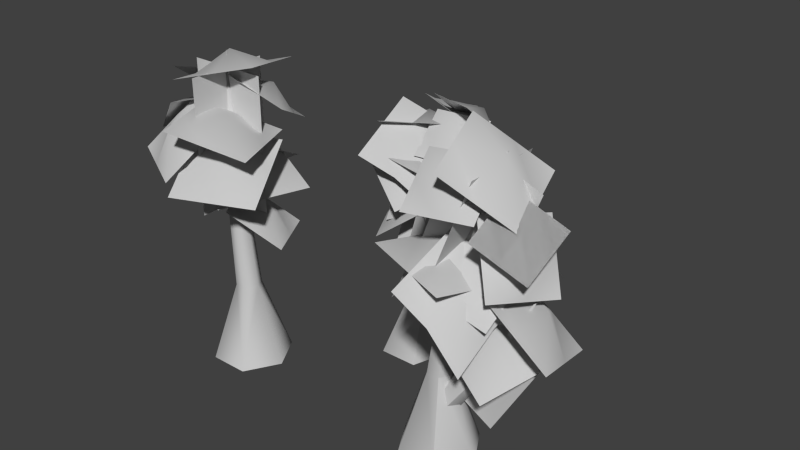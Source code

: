 # Source: spider_tent_build_0.blend  (saved by Blender 2.67.0; exported with 4.5.12 LTS)
import bpy
from mathutils import Matrix  # noqa: F401  (used for matrix-valued properties, if any)

bpy.ops.wm.read_factory_settings(use_empty=True)
scene = bpy.context.scene
scene.name = 'Scene'

# ---- collections
col_collection_1 = bpy.data.collections.new('Collection 1'); scene.collection.children.link(col_collection_1)
col_collection_2 = bpy.data.collections.new('Collection 2'); scene.collection.children.link(col_collection_2)
col_collection_3 = bpy.data.collections.new('Collection 3'); scene.collection.children.link(col_collection_3)
col_collection_4 = bpy.data.collections.new('Collection 4'); scene.collection.children.link(col_collection_4)
col_collection_5 = bpy.data.collections.new('Collection 5'); scene.collection.children.link(col_collection_5)
col_collection_6 = bpy.data.collections.new('Collection 6'); scene.collection.children.link(col_collection_6)
col_collection_7 = bpy.data.collections.new('Collection 7'); scene.collection.children.link(col_collection_7)
col_collection_8 = bpy.data.collections.new('Collection 8'); scene.collection.children.link(col_collection_8)
col_collection_9 = bpy.data.collections.new('Collection 9'); scene.collection.children.link(col_collection_9)
col_collection_10 = bpy.data.collections.new('Collection 10'); scene.collection.children.link(col_collection_10)
col_collection_11 = bpy.data.collections.new('Collection 11'); scene.collection.children.link(col_collection_11)
col_collection_12 = bpy.data.collections.new('Collection 12'); scene.collection.children.link(col_collection_12)
col_collection_13 = bpy.data.collections.new('Collection 13'); scene.collection.children.link(col_collection_13)
col_collection_14 = bpy.data.collections.new('Collection 14'); scene.collection.children.link(col_collection_14)
col_collection_15 = bpy.data.collections.new('Collection 15'); scene.collection.children.link(col_collection_15)
col_collection_16 = bpy.data.collections.new('Collection 16'); scene.collection.children.link(col_collection_16)
col_collection_17 = bpy.data.collections.new('Collection 17'); scene.collection.children.link(col_collection_17)
col_collection_18 = bpy.data.collections.new('Collection 18'); scene.collection.children.link(col_collection_18)
col_collection_19 = bpy.data.collections.new('Collection 19'); scene.collection.children.link(col_collection_19)
col_collection_20 = bpy.data.collections.new('Collection 20'); scene.collection.children.link(col_collection_20)

# ---- materials (node trees are filled in below, after node groups)
mat_pskmat1_002 = bpy.data.materials.new('pskmat1.002')
mat_pskmat1_002.alpha_threshold = 0.0
mat_pskmat1_002.use_transparent_shadow = False
mat_pskmat1_002.diffuse_color = (0.5882, 0.5882, 0.5882, 1.0)
mat_pskmat1_002.specular_color = (0.9, 0.9, 0.9)
mat_pskmat1_002.roughness = 0.5
mat_pskmat1_002.line_color = (0.0, 0.0, 0.0, 1.0)
mat_pskmat1_001 = bpy.data.materials.new('pskmat1.001')
mat_pskmat1_001.alpha_threshold = 0.0
mat_pskmat1_001.use_transparent_shadow = False
mat_pskmat1_001.diffuse_color = (0.5882, 0.5882, 0.5882, 1.0)
mat_pskmat1_001.specular_color = (0.9, 0.9, 0.9)
mat_pskmat1_001.roughness = 0.5
mat_pskmat1_001.line_color = (0.0, 0.0, 0.0, 1.0)
mat_pskmat1 = bpy.data.materials.new('pskmat1')
mat_pskmat1.alpha_threshold = 0.0
mat_pskmat1.use_transparent_shadow = False
mat_pskmat1.diffuse_color = (0.5882, 0.5882, 0.5882, 1.0)
mat_pskmat1.specular_color = (0.9, 0.9, 0.9)
mat_pskmat1.roughness = 0.5
mat_pskmat1.line_color = (0.0, 0.0, 0.0, 1.0)

# ---- material node trees

# ---- world
world_world = bpy.data.worlds.new('World'); scene.world = world_world
world_world.color = (0.05088, 0.05088, 0.05088)
world_world.use_sun_shadow = False
world_world.sun_shadow_jitter_overblur = 0.0
world_world.cycles.sampling_method = 'MANUAL'
world_world.cycles.sample_map_resolution = 256

# ---- meshes
me_cylinder_002 = bpy.data.meshes.new('Cylinder.002')
me_cylinder_002.from_pydata([(0.6322, -0.002889, 0.01168), (0.289, -0.002889, 0.6061), (-0.3974, -0.002889, 0.6061), (-0.7406, -0.002889, 0.01168), (-0.3974, -0.002889, -0.5828), (0.289, -0.002889, -0.5828), (0.1654, 1.366, 0.01168), (0.0556, 1.366, 0.2018), (-0.164, 1.366, 0.2018), (-0.2738, 1.366, 0.01168), (-0.164, 1.366, -0.1785), (0.0556, 1.366, -0.1785), (-0.01913, 3.089, 0.1449), (-0.09428, 3.059, 0.2846), (-0.2446, 3.001, 0.2846), (-0.3197, 2.971, 0.1449), (-0.2446, 3.001, 0.005171), (-0.09428, 3.059, 0.005171), (-1.01, 5.185, 0.1449), (-0.2237, 5.429, 0.3909), (-0.5556, 5.039, -0.8853), (-1.591, 4.284, -0.3854), (-1.259, 4.674, 0.8908), (-1.073, 4.662, -0.6354), (-0.3897, 5.234, -0.2472), (-0.7412, 5.052, 0.6409), (-1.425, 4.479, 0.2527), (-1.094, 5.097, -0.022), (-0.2588, 3.648, 0.02795), (-0.9717, 3.241, -0.2508), (-0.4607, 3.206, 0.746), (0.5294, 3.359, 0.2438), (0.01848, 3.393, -0.753), (-1.211, 3.147, 0.4988), (-0.7321, 3.335, -1.0), (0.769, 3.452, -0.5057), (0.2898, 3.265, 0.9933), (-1.348, 4.124, 0.7485), (-0.8372, 4.324, -0.3052), (-1.328, 3.329, -0.7315), (-1.839, 3.129, 0.3223), (-1.082, 3.826, -0.5183), (-1.093, 4.224, 0.2217), (-1.594, 3.627, 0.5354), (-1.583, 3.229, -0.2046), (-1.55, 3.864, -0.06823), (0.4202, 3.273, -0.05464), (-0.04455, 3.491, 0.2173), (0.5045, 3.048, 0.474), (0.5657, 2.731, -0.2036), (0.01668, 3.174, -0.4603), (0.1993, 3.428, 0.6845), (-0.2884, 3.553, -0.2499), (0.3218, 2.794, -0.6708), (0.8096, 2.668, 0.2635), (-0.3867, 3.17, 0.8461), (0.2188, 2.95, -0.2233), (-0.8668, 2.697, -0.7859), (-1.472, 2.918, 0.2835), (-0.324, 2.823, -0.5046), (-0.08394, 3.06, 0.3114), (-0.9295, 3.044, 0.5648), (-1.17, 2.807, -0.2512), (-0.6527, 3.201, -0.03969), (-0.306, 4.61, 0.6084), (-0.8934, 4.244, 0.8811), (-0.02728, 4.404, 1.267), (0.3674, 4.381, 0.3903), (-0.4987, 4.22, 0.004573), (-0.6577, 4.336, 1.512), (-1.129, 4.152, 0.25), (0.1318, 4.289, -0.2408), (0.6031, 4.473, 1.021), (0.9227, 3.738, 0.9173), (0.2023, 4.143, -0.2234), (-0.9973, 3.729, 0.3874), (-0.2769, 3.324, 1.528), (-0.3975, 3.936, 0.08199), (0.5625, 3.941, 0.347), (0.3229, 3.531, 1.223), (-0.6371, 3.526, 0.9577), (-0.07284, 4.019, 0.7759), (-0.395, 4.805, -0.3973), (-0.9103, 4.621, -0.1556), (-0.2738, 4.904, 0.1804), (0.1609, 4.585, -0.3742), (-0.4756, 4.302, -0.7102), (-0.8094, 4.922, 0.2897), (-1.011, 4.32, -0.6009), (0.05994, 4.284, -0.8195), (0.2618, 4.886, 0.07106), (-1.141, 4.697, 0.0266), (-1.029, 4.154, -0.751), (-1.853, 3.71, -0.5601), (-1.965, 4.253, 0.2175), (-1.441, 3.932, -0.6556), (-1.085, 4.425, -0.3622), (-1.553, 4.475, 0.1221), (-1.909, 3.982, -0.1713), (-1.601, 4.348, -0.3824), (-0.9352, 3.38, -0.3824), (-1.272, 3.041, -0.1713), (-0.8766, 3.503, 0.122), (-0.4142, 3.415, -0.3622), (-0.8098, 2.953, -0.6556), (-1.306, 3.317, 0.2175), (-1.239, 2.766, -0.5601), (-0.3808, 3.14, -0.751), (-0.4476, 3.69, 0.0266), (-0.5261, 3.354, 1.371), (-0.3827, 4.292, 0.6468), (-1.426, 4.046, 0.1222), (-1.57, 3.108, 0.8466), (-0.9044, 4.169, 0.3845), (-0.4544, 3.823, 1.009), (-1.048, 3.231, 1.109), (-1.498, 3.577, 0.4844), (-1.101, 3.855, 0.9222), (-0.8543, 3.256, -0.4558), (-1.096, 2.59, -0.1557), (-0.6993, 3.387, 0.2859), (-0.154, 3.566, -0.5257), (-0.5504, 2.769, -0.9674), (-1.17, 2.899, 0.4709), (-1.134, 2.222, -1.019), (-0.07957, 3.256, -1.152), (-0.2285, 3.875, 0.1009), (-0.9116, 4.921, 0.1257), (-0.9116, 4.921, -0.5455), (-0.07854, 2.787, -0.5455), (-0.07854, 2.787, 0.1257), (-0.07854, 2.787, 0.1779), (-0.07854, 2.787, 0.8492), (-0.9116, 4.921, 0.8492), (-0.9116, 4.921, 0.1779), (-0.8873, 4.931, 0.1518), (-0.262, 5.175, 0.1518), (0.5711, 3.04, 0.1518), (-0.0542, 2.796, 0.1518), (-0.1029, 2.777, 0.1518), (-0.7282, 2.533, 0.1518), (-1.561, 4.668, 0.1518), (-0.936, 4.912, 0.1518), (-1.634, 3.182, 0.1253), (-0.9518, 2.031, 0.03008), (-1.039, 1.965, 0.03008), (-1.083, 1.932, 0.1253), (-1.039, 1.965, 0.2206), (-0.9518, 2.031, 0.2206), (-0.908, 2.065, 0.1253), (-0.1441, 1.063, -0.163), (-0.3259, 0.9256, -0.163), (-0.4168, 0.8568, 0.03452), (-0.3259, 0.9256, 0.232), (-0.1441, 1.063, 0.232), (-0.05326, 1.132, 0.03452), (-1.42, 2.743, 0.1518), (-1.955, 2.435, 0.1518), (-0.9038, 0.6074, 0.1518), (-0.3685, 0.9153, 0.1518), (-0.4336, 1.214, 0.1518), (0.02303, 1.486, 0.1518), (-0.9083, 3.045, 0.1518), (-1.365, 2.773, 0.1518), (-0.8533, 2.907, 0.8629), (-1.063, 3.229, -0.4415), (-2.159, 2.424, -0.464), (-1.949, 2.102, 0.8403), (-1.611, 2.827, -0.4528), (-0.9583, 3.068, 0.2107), (-1.401, 2.504, 0.8516), (-2.054, 2.263, 0.1881), (-1.679, 2.898, 0.2847), (-1.116, 2.402, -0.1566), (-1.632, 1.97, -0.2696), (-1.392, 2.392, 0.4678), (-0.5469, 2.348, 0.2177), (-0.787, 1.926, -0.5197), (-1.935, 2.203, 0.2241), (-1.33, 1.737, -0.7634), (-0.2442, 2.115, -0.276), (-0.8496, 2.581, 0.7115), (-1.601, 4.348, -0.3824), (-1.909, 3.982, -0.1713), (-1.553, 4.475, 0.1221), (-1.085, 4.425, -0.3622), (-1.441, 3.932, -0.6556), (-1.965, 4.253, 0.2175), (-1.853, 3.71, -0.5601), (-1.029, 4.154, -0.751), (-1.141, 4.697, 0.0266), (-0.273, 1.637, 0.7055), (-0.366, 2.233, -0.03455), (-1.295, 2.018, -0.09097), (-1.202, 1.422, 0.6491), (-0.8305, 2.126, -0.06276), (-0.3195, 1.935, 0.3355), (-0.7375, 1.529, 0.6773), (-1.248, 1.72, 0.2791), (-0.8288, 1.986, 0.4408), (-0.2446, 3.001, 0.005171), (-0.2446, 3.001, 0.005171), (-0.164, 1.366, -0.1785), (-0.164, 1.366, -0.1785), (-0.164, 1.366, -0.1785), (-0.3974, -0.002889, -0.5828), (-0.3259, 0.9256, -0.163), (-1.039, 1.965, 0.03008), (-0.3259, 0.9256, -0.163), (-1.039, 1.965, 0.03008)], [], [(13, 12, 18), (14, 13, 18), (15, 14, 18), (16, 15, 18), (17, 200, 18), (12, 17, 18), (6, 11, 17), (6, 17, 12), (11, 10, 17), (10, 201, 17), (202, 9, 16), (9, 15, 16), (9, 8, 15), (8, 14, 15), (8, 7, 13), (8, 13, 14), (7, 6, 12), (7, 12, 13), (6, 0, 5), (6, 5, 11), (4, 10, 11), (4, 11, 5), (3, 9, 203), (3, 204, 205), (2, 8, 9), (2, 9, 3), (1, 7, 8), (1, 8, 2), (0, 6, 1), (6, 7, 1), (26, 27, 25), (26, 25, 22), (27, 24, 19), (27, 19, 25), (21, 23, 27), (21, 27, 26), (23, 20, 24), (23, 24, 27), (32, 31, 28), (32, 35, 31), (34, 28, 29), (34, 32, 28), (28, 36, 30), (28, 31, 36), (29, 30, 33), (29, 28, 30), (44, 45, 43), (44, 43, 40), (45, 42, 37), (45, 37, 43), (39, 41, 45), (39, 45, 44), (41, 38, 42), (41, 42, 45), (50, 49, 46), (50, 53, 49), (52, 46, 47), (52, 50, 46), (46, 54, 48), (46, 49, 54), (47, 48, 51), (47, 46, 48), (62, 63, 61), (62, 61, 58), (63, 60, 55), (63, 55, 61), (57, 59, 63), (57, 63, 62), (59, 56, 60), (59, 60, 63), (68, 67, 64), (68, 71, 67), (70, 64, 65), (70, 68, 64), (64, 72, 66), (64, 67, 72), (65, 66, 69), (65, 64, 66), (80, 81, 79), (80, 79, 76), (81, 78, 73), (81, 73, 79), (75, 77, 81), (75, 81, 80), (77, 74, 78), (77, 78, 81), (86, 85, 82), (86, 89, 85), (88, 82, 83), (88, 86, 82), (82, 90, 84), (82, 85, 90), (83, 84, 87), (83, 82, 84), (98, 99, 97), (98, 97, 94), (99, 96, 91), (99, 91, 97), (93, 95, 99), (93, 99, 98), (95, 92, 96), (95, 96, 99), (104, 103, 100), (104, 107, 103), (106, 100, 101), (106, 104, 100), (100, 108, 102), (100, 103, 108), (101, 102, 105), (101, 100, 102), (116, 117, 115), (116, 115, 112), (117, 114, 109), (117, 109, 115), (111, 113, 117), (111, 117, 116), (113, 110, 114), (113, 114, 117), (122, 121, 118), (122, 125, 121), (124, 118, 119), (124, 122, 118), (118, 126, 120), (118, 121, 126), (119, 120, 123), (119, 118, 120), (129, 128, 127), (129, 127, 130), (132, 134, 131), (132, 133, 134), (137, 136, 135), (137, 135, 138), (140, 142, 139), (140, 141, 142), (154, 149, 148), (154, 155, 149), (153, 148, 147), (153, 154, 148), (153, 147, 146), (152, 153, 146), (152, 146, 145), (151, 152, 145), (206, 207, 144), (150, 208, 144), (155, 144, 149), (155, 150, 144), (149, 144, 143), (144, 209, 143), (145, 146, 143), (146, 147, 143), (147, 148, 143), (148, 149, 143), (158, 157, 156), (158, 156, 159), (161, 163, 160), (161, 162, 163), (171, 172, 170), (171, 170, 167), (172, 169, 164), (172, 164, 170), (166, 168, 172), (166, 172, 171), (168, 165, 169), (168, 169, 172), (177, 176, 173), (177, 180, 176), (179, 173, 174), (179, 177, 173), (173, 181, 175), (173, 176, 181), (174, 175, 178), (174, 173, 175), (186, 185, 182), (186, 189, 185), (188, 182, 183), (188, 186, 182), (182, 190, 184), (182, 185, 190), (183, 184, 187), (183, 182, 184), (198, 199, 197), (198, 197, 194), (199, 196, 191), (199, 191, 197), (193, 195, 199), (193, 199, 198), (195, 192, 196), (195, 196, 199)])
me_cylinder_002.polygons.foreach_set('use_smooth', [True] * 188)
_uv = me_cylinder_002.uv_layers.new(name='psk0')
_uv.uv.foreach_set('vector', [0.205, 0.6349, 0.147, 0.6283, 0.181, 0.974, 0.1619, 0.6339, 0.205, 0.6349, 0.181, 0.974, 0.118, 0.6346, 0.1619, 0.6339, 0.181, 0.974, 0.07258, 0.6394, 0.118, 0.6346, 0.181, 0.974, 0.1023, 0.627, 0.05665, 0.6316, 0.181, 0.974, 0.147, 0.6283, 0.1023, 0.627, 0.181, 0.974, 0.1687, 0.2776, 0.1081, 0.2735, 0.1023, 0.627, 0.1687, 0.2776, 0.1023, 0.627, 0.147, 0.6283, 0.1081, 0.2735, 0.0486, 0.2762, 0.1023, 0.627, 0.0486, 0.2762, 0.05665, 0.6316, 0.1023, 0.627, 0.04651, 0.2844, 0.1065, 0.282, 0.07258, 0.6394, 0.1065, 0.282, 0.118, 0.6346, 0.07258, 0.6394, 0.1065, 0.282, 0.1683, 0.2832, 0.118, 0.6346, 0.1683, 0.2832, 0.1619, 0.6339, 0.118, 0.6346, 0.1683, 0.2832, 0.2314, 0.2855, 0.205, 0.6349, 0.1683, 0.2832, 0.205, 0.6349, 0.1619, 0.6339, 0.2314, 0.2855, 0.1687, 0.2776, 0.147, 0.6283, 0.2314, 0.2855, 0.147, 0.6283, 0.205, 0.6349, 0.1687, 0.2776, 0.1805, 0.01073, 0.09896, 0.01061, 0.1687, 0.2776, 0.09896, 0.01061, 0.1081, 0.2735, 0.01649, 0.01722, 0.0486, 0.2762, 0.1081, 0.2735, 0.01649, 0.01722, 0.1081, 0.2735, 0.09896, 0.01061, 0.0881, 0.01512, 0.1065, 0.282, 0.04651, 0.2844, 0.0881, 0.01512, 0.04651, 0.2844, 0.005386, 0.0244, 0.1703, 0.01273, 0.1683, 0.2832, 0.1065, 0.282, 0.1703, 0.01273, 0.1065, 0.282, 0.0881, 0.01512, 0.2509, 0.01617, 0.2314, 0.2855, 0.1683, 0.2832, 0.2509, 0.01617, 0.1683, 0.2832, 0.1703, 0.01273, 0.1805, 0.01073, 0.1687, 0.2776, 0.2509, 0.01617, 0.1687, 0.2776, 0.2314, 0.2855, 0.2509, 0.01617, 0.2525, 0.6275, 0.625, 0.6275, 0.625, 1.0, 0.2525, 0.6275, 0.625, 1.0, 0.2525, 1.0, 0.625, 0.6275, 0.9975, 0.6275, 0.9975, 1.0, 0.625, 0.6275, 0.9975, 1.0, 0.625, 1.0, 0.2525, 0.255, 0.625, 0.255, 0.625, 0.6275, 0.2525, 0.255, 0.625, 0.6275, 0.2525, 0.6275, 0.625, 0.255, 0.9975, 0.255, 0.9975, 0.6275, 0.625, 0.255, 0.9975, 0.6275, 0.625, 0.6275, 0.625, 0.255, 0.9975, 0.6275, 0.625, 0.6275, 0.625, 0.255, 0.9975, 0.255, 0.9975, 0.6275, 0.2525, 0.255, 0.625, 0.6275, 0.2525, 0.6275, 0.2525, 0.255, 0.625, 0.255, 0.625, 0.6275, 0.625, 0.6275, 0.9975, 1.0, 0.625, 1.0, 0.625, 0.6275, 0.9975, 0.6275, 0.9975, 1.0, 0.2525, 0.6275, 0.625, 1.0, 0.2525, 1.0, 0.2525, 0.6275, 0.625, 0.6275, 0.625, 1.0, 0.2525, 0.6275, 0.625, 0.6275, 0.625, 1.0, 0.2525, 0.6275, 0.625, 1.0, 0.2525, 1.0, 0.625, 0.6275, 0.9975, 0.6275, 0.9975, 1.0, 0.625, 0.6275, 0.9975, 1.0, 0.625, 1.0, 0.2525, 0.255, 0.625, 0.255, 0.625, 0.6275, 0.2525, 0.255, 0.625, 0.6275, 0.2525, 0.6275, 0.625, 0.255, 0.9975, 0.255, 0.9975, 0.6275, 0.625, 0.255, 0.9975, 0.6275, 0.625, 0.6275, 0.625, 0.255, 0.9975, 0.6275, 0.625, 0.6275, 0.625, 0.255, 0.9975, 0.255, 0.9975, 0.6275, 0.2525, 0.255, 0.625, 0.6275, 0.2525, 0.6275, 0.2525, 0.255, 0.625, 0.255, 0.625, 0.6275, 0.625, 0.6275, 0.9975, 1.0, 0.625, 1.0, 0.625, 0.6275, 0.9975, 0.6275, 0.9975, 1.0, 0.2525, 0.6275, 0.625, 1.0, 0.2525, 1.0, 0.2525, 0.6275, 0.625, 0.6275, 0.625, 1.0, 0.2525, 0.6275, 0.625, 0.6275, 0.625, 1.0, 0.2525, 0.6275, 0.625, 1.0, 0.2525, 1.0, 0.625, 0.6275, 0.9975, 0.6275, 0.9975, 1.0, 0.625, 0.6275, 0.9975, 1.0, 0.625, 1.0, 0.2525, 0.255, 0.625, 0.255, 0.625, 0.6275, 0.2525, 0.255, 0.625, 0.6275, 0.2525, 0.6275, 0.625, 0.255, 0.9975, 0.255, 0.9975, 0.6275, 0.625, 0.255, 0.9975, 0.6275, 0.625, 0.6275, 0.625, 0.255, 0.9975, 0.6275, 0.625, 0.6275, 0.625, 0.255, 0.9975, 0.255, 0.9975, 0.6275, 0.2525, 0.255, 0.625, 0.6275, 0.2525, 0.6275, 0.2525, 0.255, 0.625, 0.255, 0.625, 0.6275, 0.625, 0.6275, 0.9975, 1.0, 0.625, 1.0, 0.625, 0.6275, 0.9975, 0.6275, 0.9975, 1.0, 0.2525, 0.6275, 0.625, 1.0, 0.2525, 1.0, 0.2525, 0.6275, 0.625, 0.6275, 0.625, 1.0, 0.2525, 0.6275, 0.625, 0.6275, 0.625, 1.0, 0.2525, 0.6275, 0.625, 1.0, 0.2525, 1.0, 0.625, 0.6275, 0.9975, 0.6275, 0.9975, 1.0, 0.625, 0.6275, 0.9975, 1.0, 0.625, 1.0, 0.2525, 0.255, 0.625, 0.255, 0.625, 0.6275, 0.2525, 0.255, 0.625, 0.6275, 0.2525, 0.6275, 0.625, 0.255, 0.9975, 0.255, 0.9975, 0.6275, 0.625, 0.255, 0.9975, 0.6275, 0.625, 0.6275, 0.625, 0.255, 0.9975, 0.6275, 0.625, 0.6275, 0.625, 0.255, 0.9975, 0.255, 0.9975, 0.6275, 0.2525, 0.255, 0.625, 0.6275, 0.2525, 0.6275, 0.2525, 0.255, 0.625, 0.255, 0.625, 0.6275, 0.625, 0.6275, 0.9975, 1.0, 0.625, 1.0, 0.625, 0.6275, 0.9975, 0.6275, 0.9975, 1.0, 0.2525, 0.6275, 0.625, 1.0, 0.2525, 1.0, 0.2525, 0.6275, 0.625, 0.6275, 0.625, 1.0, 0.2525, 0.6275, 0.625, 0.6275, 0.625, 1.0, 0.2525, 0.6275, 0.625, 1.0, 0.2525, 1.0, 0.625, 0.6275, 0.9975, 0.6275, 0.9975, 1.0, 0.625, 0.6275, 0.9975, 1.0, 0.625, 1.0, 0.2525, 0.255, 0.625, 0.255, 0.625, 0.6275, 0.2525, 0.255, 0.625, 0.6275, 0.2525, 0.6275, 0.625, 0.255, 0.9975, 0.255, 0.9975, 0.6275, 0.625, 0.255, 0.9975, 0.6275, 0.625, 0.6275, 0.625, 0.255, 0.9975, 0.6275, 0.625, 0.6275, 0.625, 0.255, 0.9975, 0.255, 0.9975, 0.6275, 0.2525, 0.255, 0.625, 0.6275, 0.2525, 0.6275, 0.2525, 0.255, 0.625, 0.255, 0.625, 0.6275, 0.625, 0.6275, 0.9975, 1.0, 0.625, 1.0, 0.625, 0.6275, 0.9975, 0.6275, 0.9975, 1.0, 0.2525, 0.6275, 0.625, 1.0, 0.2525, 1.0, 0.2525, 0.6275, 0.625, 0.6275, 0.625, 1.0, 0.2525, 0.6275, 0.625, 0.6275, 0.625, 1.0, 0.2525, 0.6275, 0.625, 1.0, 0.2525, 1.0, 0.625, 0.6275, 0.9975, 0.6275, 0.9975, 1.0, 0.625, 0.6275, 0.9975, 1.0, 0.625, 1.0, 0.2525, 0.255, 0.625, 0.255, 0.625, 0.6275, 0.2525, 0.255, 0.625, 0.6275, 0.2525, 0.6275, 0.625, 0.255, 0.9975, 0.255, 0.9975, 0.6275, 0.625, 0.255, 0.9975, 0.6275, 0.625, 0.6275, 0.625, 0.255, 0.9975, 0.6275, 0.625, 0.6275, 0.625, 0.255, 0.9975, 0.255, 0.9975, 0.6275, 0.2525, 0.255, 0.625, 0.6275, 0.2525, 0.6275, 0.2525, 0.255, 0.625, 0.255, 0.625, 0.6275, 0.625, 0.6275, 0.9975, 1.0, 0.625, 1.0, 0.625, 0.6275, 0.9975, 0.6275, 0.9975, 1.0, 0.2525, 0.6275, 0.625, 1.0, 0.2525, 1.0, 0.2525, 0.6275, 0.625, 0.6275, 0.625, 1.0, 0.2603, 0.001515, 0.9947, 0.001515, 0.9947, 0.2364, 0.2603, 0.001515, 0.9947, 0.2364, 0.2603, 0.2364, 0.2603, 0.001515, 0.9947, 0.2364, 0.2603, 0.2364, 0.2603, 0.001515, 0.9947, 0.001515, 0.9947, 0.2364, 0.2603, 0.001515, 0.9947, 0.001515, 0.9947, 0.2364, 0.2603, 0.001515, 0.9947, 0.2364, 0.2603, 0.2364, 0.2603, 0.001515, 0.9947, 0.2364, 0.2603, 0.2364, 0.2603, 0.001515, 0.9947, 0.001515, 0.9947, 0.2364, 0.2314, 0.2855, 0.147, 0.6283, 0.205, 0.6349, 0.2314, 0.2855, 0.1687, 0.2776, 0.147, 0.6283, 0.1683, 0.2832, 0.205, 0.6349, 0.1619, 0.6339, 0.1683, 0.2832, 0.2314, 0.2855, 0.205, 0.6349, 0.1683, 0.2832, 0.1619, 0.6339, 0.118, 0.6346, 0.1065, 0.282, 0.1683, 0.2832, 0.118, 0.6346, 0.1065, 0.282, 0.118, 0.6346, 0.07258, 0.6394, 0.04651, 0.2844, 0.1065, 0.282, 0.07258, 0.6394, 0.0486, 0.2762, 0.05665, 0.6316, 0.1023, 0.627, 0.1081, 0.2735, 0.0486, 0.2762, 0.1023, 0.627, 0.1687, 0.2776, 0.1023, 0.627, 0.147, 0.6283, 0.1687, 0.2776, 0.1081, 0.2735, 0.1023, 0.627, 0.147, 0.6283, 0.1023, 0.627, 0.181, 0.974, 0.1023, 0.627, 0.05665, 0.6316, 0.181, 0.974, 0.07258, 0.6394, 0.118, 0.6346, 0.181, 0.974, 0.118, 0.6346, 0.1619, 0.6339, 0.181, 0.974, 0.1619, 0.6339, 0.205, 0.6349, 0.181, 0.974, 0.205, 0.6349, 0.147, 0.6283, 0.181, 0.974, 0.2603, 0.001515, 0.9947, 0.001515, 0.9947, 0.2364, 0.2603, 0.001515, 0.9947, 0.2364, 0.2603, 0.2364, 0.2603, 0.001515, 0.9947, 0.2364, 0.2603, 0.2364, 0.2603, 0.001515, 0.9947, 0.001515, 0.9947, 0.2364, 0.2525, 0.6275, 0.625, 0.6275, 0.625, 1.0, 0.2525, 0.6275, 0.625, 1.0, 0.2525, 1.0, 0.625, 0.6275, 0.9975, 0.6275, 0.9975, 1.0, 0.625, 0.6275, 0.9975, 1.0, 0.625, 1.0, 0.2525, 0.255, 0.625, 0.255, 0.625, 0.6275, 0.2525, 0.255, 0.625, 0.6275, 0.2525, 0.6275, 0.625, 0.255, 0.9975, 0.255, 0.9975, 0.6275, 0.625, 0.255, 0.9975, 0.6275, 0.625, 0.6275, 0.625, 0.255, 0.9975, 0.6275, 0.625, 0.6275, 0.625, 0.255, 0.9975, 0.255, 0.9975, 0.6275, 0.2525, 0.255, 0.625, 0.6275, 0.2525, 0.6275, 0.2525, 0.255, 0.625, 0.255, 0.625, 0.6275, 0.625, 0.6275, 0.9975, 1.0, 0.625, 1.0, 0.625, 0.6275, 0.9975, 0.6275, 0.9975, 1.0, 0.2525, 0.6275, 0.625, 1.0, 0.2525, 1.0, 0.2525, 0.6275, 0.625, 0.6275, 0.625, 1.0, 0.625, 0.255, 0.9975, 0.6275, 0.625, 0.6275, 0.625, 0.255, 0.9975, 0.255, 0.9975, 0.6275, 0.2525, 0.255, 0.625, 0.6275, 0.2525, 0.6275, 0.2525, 0.255, 0.625, 0.255, 0.625, 0.6275, 0.625, 0.6275, 0.9975, 1.0, 0.625, 1.0, 0.625, 0.6275, 0.9975, 0.6275, 0.9975, 1.0, 0.2525, 0.6275, 0.625, 1.0, 0.2525, 1.0, 0.2525, 0.6275, 0.625, 0.6275, 0.625, 1.0, 0.2525, 0.6275, 0.625, 0.6275, 0.625, 1.0, 0.2525, 0.6275, 0.625, 1.0, 0.2525, 1.0, 0.625, 0.6275, 0.9975, 0.6275, 0.9975, 1.0, 0.625, 0.6275, 0.9975, 1.0, 0.625, 1.0, 0.2525, 0.255, 0.625, 0.255, 0.625, 0.6275, 0.2525, 0.255, 0.625, 0.6275, 0.2525, 0.6275, 0.625, 0.255, 0.9975, 0.255, 0.9975, 0.6275, 0.625, 0.255, 0.9975, 0.6275, 0.625, 0.6275])
me_cylinder_002.materials.append(mat_pskmat1_002)
me_cylinder_002.use_remesh_preserve_volume = False
me_cylinder_002.use_remesh_preserve_attributes = False
me_cylinder_002.use_mirror_vertex_groups = False
me_cylinder_002.update()
me_cylinder_001 = bpy.data.meshes.new('Cylinder.001')
me_cylinder_001.from_pydata([(0.4942, -0.01045, 0.07145), (0.22, -0.01045, 0.5464), (-0.3284, -0.01045, 0.5464), (-0.6026, -0.01045, 0.07145), (-0.3974, -0.01045, -0.5828), (0.289, -0.01045, -0.5828), (0.1654, 1.191, 0.2155), (0.0556, 1.191, 0.4056), (-0.164, 1.191, 0.4056), (-0.2738, 1.191, 0.2155), (-0.164, 1.191, 0.02532), (0.0556, 1.191, 0.02532), (0.1072, 2.786, 0.5852), (0.02648, 2.786, 0.7249), (-0.1348, 2.786, 0.7249), (-0.2155, 2.786, 0.5852), (-0.1348, 2.786, 0.4455), (0.02648, 2.786, 0.4455), (-0.05418, 4.107, 1.37), (0.7675, 3.843, 1.689), (0.3164, 4.464, 0.5477), (-0.9223, 3.894, 0.7271), (-0.4712, 3.273, 1.868), (-0.3029, 4.179, 0.6374), (0.5419, 4.153, 1.118), (0.1481, 3.558, 1.778), (-0.6968, 3.583, 1.298), (-0.1644, 4.11, 1.374), (0.122, 3.541, -0.03354), (-0.2904, 3.0, -0.07505), (-0.1625, 3.569, 0.5855), (0.6786, 3.664, 0.3405), (0.5507, 3.095, -0.32), (-0.647, 3.237, 0.3777), (0.06616, 2.763, -0.5278), (1.035, 3.427, -0.1122), (0.322, 3.901, 0.7933), (-0.3866, 3.495, 1.724), (0.1621, 3.495, 0.6708), (-0.6563, 2.747, 0.2445), (-1.205, 2.747, 1.298), (-0.2471, 3.121, 0.4576), (-0.1122, 3.495, 1.198), (-0.7959, 3.121, 1.511), (-0.9307, 2.747, 0.7714), (-0.6689, 3.326, 0.9077), (0.5159, 2.614, 0.1562), (0.0116, 2.709, 0.4281), (0.6538, 2.417, 0.6848), (0.7923, 2.126, 0.007222), (0.1501, 2.417, -0.2495), (0.2635, 2.709, 0.8953), (-0.2403, 2.709, -0.03903), (0.5404, 2.126, -0.4599), (1.044, 2.126, 0.4744), (0.3555, 2.495, 1.885), (1.167, 3.208, 1.258), (0.2248, 3.717, 0.6169), (-0.5868, 3.005, 1.243), (0.696, 3.462, 0.9375), (0.7613, 2.851, 1.571), (-0.1156, 2.75, 1.564), (-0.181, 3.361, 0.9302), (0.2657, 3.304, 1.444), (-0.302, 3.727, 0.238), (-0.1427, 3.599, -0.4775), (-0.9498, 3.434, 0.01852), (-0.4295, 3.269, 0.8101), (0.3776, 3.434, 0.3141), (-0.8064, 3.599, -0.6253), (0.521, 3.599, -0.3297), (0.2342, 3.269, 0.958), (-1.093, 3.269, 0.6623), (1.221, 3.476, 0.9173), (0.6967, 4.115, -0.2234), (-0.5715, 4.165, 0.3874), (-0.04744, 3.527, 1.528), (0.06259, 4.14, 0.08199), (0.9587, 3.796, 0.347), (0.5866, 3.501, 1.223), (-0.3095, 3.846, 0.9577), (0.3952, 4.099, 0.7759), (0.3812, 2.93, 0.3185), (-0.1661, 2.945, 0.5602), (0.5299, 2.977, 0.8962), (0.8188, 2.522, 0.3416), (0.1229, 2.49, 0.005616), (0.03742, 3.189, 1.005), (-0.3696, 2.701, 0.1149), (0.6153, 2.278, -0.1037), (1.022, 2.766, 0.7868), (-0.3532, 3.419, 1.391), (-0.4462, 3.86, 0.5492), (-1.375, 3.639, 0.5355), (-1.282, 3.197, 1.377), (-0.9106, 3.75, 0.5424), (-0.3997, 3.64, 0.9701), (-0.8176, 3.308, 1.384), (-1.329, 3.418, 0.9564), (-0.9089, 3.71, 1.063), (-0.5398, 4.151, 0.1175), (-0.977, 3.957, 0.3286), (-0.4405, 4.244, 0.622), (-0.04187, 3.993, 0.1377), (-0.5784, 3.707, -0.1557), (-0.9081, 4.226, 0.7174), (-1.046, 3.689, -0.06021), (-0.1108, 3.725, -0.2511), (0.0271, 4.262, 0.5265), (-0.2686, 3.645, 1.371), (0.2058, 4.466, 0.6468), (-0.8555, 4.617, 0.1222), (-1.33, 3.796, 0.8466), (-0.3248, 4.542, 0.3845), (-0.03139, 4.056, 1.009), (-0.7993, 3.72, 1.109), (-1.093, 4.206, 0.4844), (-0.622, 4.32, 0.9222), (-0.03267, 3.943, -0.01017), (-0.4996, 3.411, 0.2899), (0.1596, 4.009, 0.7315), (0.7324, 3.977, -0.08015), (0.07328, 3.379, -0.5218), (-0.4564, 3.726, 0.9165), (-0.6688, 3.081, -0.5738), (0.6893, 3.662, -0.7068), (0.7756, 4.293, 0.5465), (-0.05797, 3.89, 1.206), (-0.05797, 4.167, 0.5945), (-0.05797, 2.079, -0.3497), (-0.05797, 1.802, 0.2619), (-0.05797, 1.856, 0.3607), (-0.05797, 1.589, 0.9766), (-0.05797, 3.691, 1.887), (-0.05797, 3.958, 1.271), (-0.03918, 3.848, 1.174), (0.632, 3.848, 1.174), (0.632, 1.766, 0.217), (-0.03918, 1.766, 0.217), (-0.07676, 1.747, 0.2759), (-0.748, 1.747, 0.2759), (-0.748, 3.857, 1.171), (-0.07676, 3.857, 1.171), (-0.3778, 4.084, 0.1703), (-0.001774, 2.837, 0.5827), (-0.1132, 2.837, 0.6617), (-0.1336, 2.938, 0.751), (-0.04261, 3.039, 0.7613), (0.06882, 3.039, 0.6823), (0.08924, 2.938, 0.5931), (-1.299, 1.868, 0.8142), (-0.4443, 2.753, 1.394), (0.1912, 2.92, 0.2035), (-0.6634, 2.035, -0.3765), (-0.1265, 2.836, 0.7988), (-0.8716, 2.311, 1.104), (-0.9812, 1.952, 0.2189), (-0.2361, 2.477, -0.08651), (-0.7417, 2.62, 0.4403), (-0.1348, 2.786, 0.4455), (-0.1348, 2.786, 0.4455), (-0.164, 1.191, 0.02532), (-0.164, 1.191, 0.02532), (-0.164, 1.191, 0.02532), (-0.3974, -0.01045, -0.5828), (-0.1132, 2.837, 0.6617)], [], [(13, 12, 18), (14, 13, 18), (15, 14, 18), (16, 15, 18), (17, 159, 18), (12, 17, 18), (6, 11, 17), (6, 17, 12), (11, 10, 17), (10, 160, 17), (161, 9, 16), (9, 15, 16), (9, 8, 15), (8, 14, 15), (8, 7, 13), (8, 13, 14), (7, 6, 12), (7, 12, 13), (6, 0, 5), (6, 5, 11), (4, 10, 11), (4, 11, 5), (3, 9, 162), (3, 163, 164), (2, 8, 9), (2, 9, 3), (1, 7, 8), (1, 8, 2), (0, 6, 1), (6, 7, 1), (26, 27, 25), (26, 25, 22), (27, 24, 19), (27, 19, 25), (21, 23, 27), (21, 27, 26), (23, 20, 24), (23, 24, 27), (32, 31, 28), (32, 35, 31), (34, 28, 29), (34, 32, 28), (28, 36, 30), (28, 31, 36), (29, 30, 33), (29, 28, 30), (44, 45, 43), (44, 43, 40), (45, 42, 37), (45, 37, 43), (39, 41, 45), (39, 45, 44), (41, 38, 42), (41, 42, 45), (50, 49, 46), (50, 53, 49), (52, 46, 47), (52, 50, 46), (46, 54, 48), (46, 49, 54), (47, 48, 51), (47, 46, 48), (62, 63, 61), (62, 61, 58), (63, 60, 55), (63, 55, 61), (57, 59, 63), (57, 63, 62), (59, 56, 60), (59, 60, 63), (68, 67, 64), (68, 71, 67), (70, 64, 65), (70, 68, 64), (64, 72, 66), (64, 67, 72), (65, 66, 69), (65, 64, 66), (80, 81, 79), (80, 79, 76), (81, 78, 73), (81, 73, 79), (75, 77, 81), (75, 81, 80), (77, 74, 78), (77, 78, 81), (86, 85, 82), (86, 89, 85), (88, 82, 83), (88, 86, 82), (82, 90, 84), (82, 85, 90), (83, 84, 87), (83, 82, 84), (98, 99, 97), (98, 97, 94), (99, 96, 91), (99, 91, 97), (93, 95, 99), (93, 99, 98), (95, 92, 96), (95, 96, 99), (104, 103, 100), (104, 107, 103), (106, 100, 101), (106, 104, 100), (100, 108, 102), (100, 103, 108), (101, 102, 105), (101, 100, 102), (116, 117, 115), (116, 115, 112), (117, 114, 109), (117, 109, 115), (111, 113, 117), (111, 117, 116), (113, 110, 114), (113, 114, 117), (122, 121, 118), (122, 125, 121), (124, 118, 119), (124, 122, 118), (118, 126, 120), (118, 121, 126), (119, 120, 123), (119, 118, 120), (129, 128, 127), (129, 127, 130), (132, 134, 131), (132, 133, 134), (137, 136, 135), (137, 135, 138), (140, 142, 139), (140, 141, 142), (149, 144, 143), (144, 145, 143), (165, 146, 143), (146, 147, 143), (147, 148, 143), (148, 149, 143), (157, 158, 156), (157, 156, 153), (158, 155, 150), (158, 150, 156), (152, 154, 158), (152, 158, 157), (154, 151, 155), (154, 155, 158)])
me_cylinder_001.polygons.foreach_set('use_smooth', [True] * 148)
_uv = me_cylinder_001.uv_layers.new(name='psk0')
_uv.uv.foreach_set('vector', [0.205, 0.6349, 0.147, 0.6283, 0.181, 0.974, 0.1619, 0.6339, 0.205, 0.6349, 0.181, 0.974, 0.118, 0.6346, 0.1619, 0.6339, 0.181, 0.974, 0.07258, 0.6394, 0.118, 0.6346, 0.181, 0.974, 0.1023, 0.627, 0.05665, 0.6316, 0.181, 0.974, 0.147, 0.6283, 0.1023, 0.627, 0.181, 0.974, 0.1687, 0.2776, 0.1081, 0.2735, 0.1023, 0.627, 0.1687, 0.2776, 0.1023, 0.627, 0.147, 0.6283, 0.1081, 0.2735, 0.0486, 0.2762, 0.1023, 0.627, 0.0486, 0.2762, 0.05665, 0.6316, 0.1023, 0.627, 0.04651, 0.2844, 0.1065, 0.282, 0.07258, 0.6394, 0.1065, 0.282, 0.118, 0.6346, 0.07258, 0.6394, 0.1065, 0.282, 0.1683, 0.2832, 0.118, 0.6346, 0.1683, 0.2832, 0.1619, 0.6339, 0.118, 0.6346, 0.1683, 0.2832, 0.2314, 0.2855, 0.205, 0.6349, 0.1683, 0.2832, 0.205, 0.6349, 0.1619, 0.6339, 0.2314, 0.2855, 0.1687, 0.2776, 0.147, 0.6283, 0.2314, 0.2855, 0.147, 0.6283, 0.205, 0.6349, 0.1687, 0.2776, 0.1805, 0.01073, 0.09896, 0.01061, 0.1687, 0.2776, 0.09896, 0.01061, 0.1081, 0.2735, 0.01649, 0.01722, 0.0486, 0.2762, 0.1081, 0.2735, 0.01649, 0.01722, 0.1081, 0.2735, 0.09896, 0.01061, 0.0881, 0.01512, 0.1065, 0.282, 0.04651, 0.2844, 0.0881, 0.01512, 0.04651, 0.2844, 0.005386, 0.0244, 0.1703, 0.01273, 0.1683, 0.2832, 0.1065, 0.282, 0.1703, 0.01273, 0.1065, 0.282, 0.0881, 0.01512, 0.2509, 0.01617, 0.2314, 0.2855, 0.1683, 0.2832, 0.2509, 0.01617, 0.1683, 0.2832, 0.1703, 0.01273, 0.1805, 0.01073, 0.1687, 0.2776, 0.2509, 0.01617, 0.1687, 0.2776, 0.2314, 0.2855, 0.2509, 0.01617, 0.2525, 0.6275, 0.625, 0.6275, 0.625, 1.0, 0.2525, 0.6275, 0.625, 1.0, 0.2525, 1.0, 0.625, 0.6275, 0.9975, 0.6275, 0.9975, 1.0, 0.625, 0.6275, 0.9975, 1.0, 0.625, 1.0, 0.2525, 0.255, 0.625, 0.255, 0.625, 0.6275, 0.2525, 0.255, 0.625, 0.6275, 0.2525, 0.6275, 0.625, 0.255, 0.9975, 0.255, 0.9975, 0.6275, 0.625, 0.255, 0.9975, 0.6275, 0.625, 0.6275, 0.625, 0.255, 0.9975, 0.6275, 0.625, 0.6275, 0.625, 0.255, 0.9975, 0.255, 0.9975, 0.6275, 0.2525, 0.255, 0.625, 0.6275, 0.2525, 0.6275, 0.2525, 0.255, 0.625, 0.255, 0.625, 0.6275, 0.625, 0.6275, 0.9975, 1.0, 0.625, 1.0, 0.625, 0.6275, 0.9975, 0.6275, 0.9975, 1.0, 0.2525, 0.6275, 0.625, 1.0, 0.2525, 1.0, 0.2525, 0.6275, 0.625, 0.6275, 0.625, 1.0, 0.2525, 0.6275, 0.625, 0.6275, 0.625, 1.0, 0.2525, 0.6275, 0.625, 1.0, 0.2525, 1.0, 0.625, 0.6275, 0.9975, 0.6275, 0.9975, 1.0, 0.625, 0.6275, 0.9975, 1.0, 0.625, 1.0, 0.2525, 0.255, 0.625, 0.255, 0.625, 0.6275, 0.2525, 0.255, 0.625, 0.6275, 0.2525, 0.6275, 0.625, 0.255, 0.9975, 0.255, 0.9975, 0.6275, 0.625, 0.255, 0.9975, 0.6275, 0.625, 0.6275, 0.625, 0.255, 0.9975, 0.6275, 0.625, 0.6275, 0.625, 0.255, 0.9975, 0.255, 0.9975, 0.6275, 0.2525, 0.255, 0.625, 0.6275, 0.2525, 0.6275, 0.2525, 0.255, 0.625, 0.255, 0.625, 0.6275, 0.625, 0.6275, 0.9975, 1.0, 0.625, 1.0, 0.625, 0.6275, 0.9975, 0.6275, 0.9975, 1.0, 0.2525, 0.6275, 0.625, 1.0, 0.2525, 1.0, 0.2525, 0.6275, 0.625, 0.6275, 0.625, 1.0, 0.2525, 0.6275, 0.625, 0.6275, 0.625, 1.0, 0.2525, 0.6275, 0.625, 1.0, 0.2525, 1.0, 0.625, 0.6275, 0.9975, 0.6275, 0.9975, 1.0, 0.625, 0.6275, 0.9975, 1.0, 0.625, 1.0, 0.2525, 0.255, 0.625, 0.255, 0.625, 0.6275, 0.2525, 0.255, 0.625, 0.6275, 0.2525, 0.6275, 0.625, 0.255, 0.9975, 0.255, 0.9975, 0.6275, 0.625, 0.255, 0.9975, 0.6275, 0.625, 0.6275, 0.625, 0.255, 0.9975, 0.6275, 0.625, 0.6275, 0.625, 0.255, 0.9975, 0.255, 0.9975, 0.6275, 0.2525, 0.255, 0.625, 0.6275, 0.2525, 0.6275, 0.2525, 0.255, 0.625, 0.255, 0.625, 0.6275, 0.625, 0.6275, 0.9975, 1.0, 0.625, 1.0, 0.625, 0.6275, 0.9975, 0.6275, 0.9975, 1.0, 0.2525, 0.6275, 0.625, 1.0, 0.2525, 1.0, 0.2525, 0.6275, 0.625, 0.6275, 0.625, 1.0, 0.2525, 0.6275, 0.625, 0.6275, 0.625, 1.0, 0.2525, 0.6275, 0.625, 1.0, 0.2525, 1.0, 0.625, 0.6275, 0.9975, 0.6275, 0.9975, 1.0, 0.625, 0.6275, 0.9975, 1.0, 0.625, 1.0, 0.2525, 0.255, 0.625, 0.255, 0.625, 0.6275, 0.2525, 0.255, 0.625, 0.6275, 0.2525, 0.6275, 0.625, 0.255, 0.9975, 0.255, 0.9975, 0.6275, 0.625, 0.255, 0.9975, 0.6275, 0.625, 0.6275, 0.625, 0.255, 0.9975, 0.6275, 0.625, 0.6275, 0.625, 0.255, 0.9975, 0.255, 0.9975, 0.6275, 0.2525, 0.255, 0.625, 0.6275, 0.2525, 0.6275, 0.2525, 0.255, 0.625, 0.255, 0.625, 0.6275, 0.625, 0.6275, 0.9975, 1.0, 0.625, 1.0, 0.625, 0.6275, 0.9975, 0.6275, 0.9975, 1.0, 0.2525, 0.6275, 0.625, 1.0, 0.2525, 1.0, 0.2525, 0.6275, 0.625, 0.6275, 0.625, 1.0, 0.2525, 0.6275, 0.625, 0.6275, 0.625, 1.0, 0.2525, 0.6275, 0.625, 1.0, 0.2525, 1.0, 0.625, 0.6275, 0.9975, 0.6275, 0.9975, 1.0, 0.625, 0.6275, 0.9975, 1.0, 0.625, 1.0, 0.2525, 0.255, 0.625, 0.255, 0.625, 0.6275, 0.2525, 0.255, 0.625, 0.6275, 0.2525, 0.6275, 0.625, 0.255, 0.9975, 0.255, 0.9975, 0.6275, 0.625, 0.255, 0.9975, 0.6275, 0.625, 0.6275, 0.625, 0.255, 0.9975, 0.6275, 0.625, 0.6275, 0.625, 0.255, 0.9975, 0.255, 0.9975, 0.6275, 0.2525, 0.255, 0.625, 0.6275, 0.2525, 0.6275, 0.2525, 0.255, 0.625, 0.255, 0.625, 0.6275, 0.625, 0.6275, 0.9975, 1.0, 0.625, 1.0, 0.625, 0.6275, 0.9975, 0.6275, 0.9975, 1.0, 0.2525, 0.6275, 0.625, 1.0, 0.2525, 1.0, 0.2525, 0.6275, 0.625, 0.6275, 0.625, 1.0, 0.2525, 0.6275, 0.625, 0.6275, 0.625, 1.0, 0.2525, 0.6275, 0.625, 1.0, 0.2525, 1.0, 0.625, 0.6275, 0.9975, 0.6275, 0.9975, 1.0, 0.625, 0.6275, 0.9975, 1.0, 0.625, 1.0, 0.2525, 0.255, 0.625, 0.255, 0.625, 0.6275, 0.2525, 0.255, 0.625, 0.6275, 0.2525, 0.6275, 0.625, 0.255, 0.9975, 0.255, 0.9975, 0.6275, 0.625, 0.255, 0.9975, 0.6275, 0.625, 0.6275, 0.625, 0.255, 0.9975, 0.6275, 0.625, 0.6275, 0.625, 0.255, 0.9975, 0.255, 0.9975, 0.6275, 0.2525, 0.255, 0.625, 0.6275, 0.2525, 0.6275, 0.2525, 0.255, 0.625, 0.255, 0.625, 0.6275, 0.625, 0.6275, 0.9975, 1.0, 0.625, 1.0, 0.625, 0.6275, 0.9975, 0.6275, 0.9975, 1.0, 0.2525, 0.6275, 0.625, 1.0, 0.2525, 1.0, 0.2525, 0.6275, 0.625, 0.6275, 0.625, 1.0, 0.2603, 0.001515, 0.9947, 0.001515, 0.9947, 0.2364, 0.2603, 0.001515, 0.9947, 0.2364, 0.2603, 0.2364, 0.2603, 0.001515, 0.9947, 0.2364, 0.2603, 0.2364, 0.2603, 0.001515, 0.9947, 0.001515, 0.9947, 0.2364, 0.2603, 0.001515, 0.9947, 0.001515, 0.9947, 0.2364, 0.2603, 0.001515, 0.9947, 0.2364, 0.2603, 0.2364, 0.2603, 0.001515, 0.9947, 0.2364, 0.2603, 0.2364, 0.2603, 0.001515, 0.9947, 0.001515, 0.9947, 0.2364, 0.147, 0.6283, 0.1023, 0.627, 0.181, 0.974, 0.1023, 0.627, 0.05665, 0.6316, 0.181, 0.974, 0.07258, 0.6394, 0.118, 0.6346, 0.181, 0.974, 0.118, 0.6346, 0.1619, 0.6339, 0.181, 0.974, 0.1619, 0.6339, 0.205, 0.6349, 0.181, 0.974, 0.205, 0.6349, 0.147, 0.6283, 0.181, 0.974, 0.2525, 0.6275, 0.625, 0.6275, 0.625, 1.0, 0.2525, 0.6275, 0.625, 1.0, 0.2525, 1.0, 0.625, 0.6275, 0.9975, 0.6275, 0.9975, 1.0, 0.625, 0.6275, 0.9975, 1.0, 0.625, 1.0, 0.2525, 0.255, 0.625, 0.255, 0.625, 0.6275, 0.2525, 0.255, 0.625, 0.6275, 0.2525, 0.6275, 0.625, 0.255, 0.9975, 0.255, 0.9975, 0.6275, 0.625, 0.255, 0.9975, 0.6275, 0.625, 0.6275])
me_cylinder_001.materials.append(mat_pskmat1_001)
me_cylinder_001.use_remesh_preserve_volume = False
me_cylinder_001.use_remesh_preserve_attributes = False
me_cylinder_001.use_mirror_vertex_groups = False
me_cylinder_001.update()
me_cylinder = bpy.data.meshes.new('Cylinder')
me_cylinder.from_pydata([(0.6322, -0.002889, 0.01168), (0.289, -0.002889, 0.6061), (-0.3974, -0.002889, 0.6061), (-0.7406, -0.002889, 0.01168), (-0.3974, -0.002889, -0.5828), (0.289, -0.002889, -0.5828), (0.1654, 1.366, 0.01168), (0.0556, 1.366, 0.2018), (-0.164, 1.366, 0.2018), (-0.2738, 1.366, 0.01168), (-0.164, 1.366, -0.1785), (0.0556, 1.366, -0.1785), (0.1072, 3.214, 0.1449), (0.02648, 3.214, 0.2846), (-0.1348, 3.214, 0.2846), (-0.2155, 3.214, 0.1449), (-0.1348, 3.214, 0.005171), (0.02648, 3.214, 0.005171), (-0.05418, 5.526, 0.1449), (0.7675, 5.468, 0.3909), (0.3164, 5.225, -0.8853), (-0.9223, 4.899, -0.3854), (-0.4712, 5.141, 0.8908), (-0.3029, 5.062, -0.6354), (0.5419, 5.347, -0.2472), (0.1481, 5.305, 0.6409), (-0.6968, 5.02, 0.2527), (-0.1644, 5.475, -0.022), (0.08734, 3.822, 0.02795), (-0.7249, 3.702, -0.2508), (-0.2615, 3.484, 0.746), (0.7163, 3.266, 0.2438), (0.2529, 3.484, -0.753), (-0.9821, 3.702, 0.4988), (-0.4677, 3.702, -1.0), (0.9735, 3.266, -0.5057), (0.4591, 3.266, 0.9933), (-0.7548, 4.661, 0.7485), (-0.206, 4.661, -0.3052), (-1.024, 3.913, -0.7315), (-1.573, 3.913, 0.3223), (-0.6152, 4.287, -0.5183), (-0.4804, 4.661, 0.2217), (-1.164, 4.287, 0.5354), (-1.299, 3.913, -0.2046), (-1.037, 4.492, -0.06823), (0.5159, 2.958, -0.05464), (0.0116, 3.053, 0.2173), (0.6538, 2.762, 0.474), (0.7923, 2.47, -0.2036), (0.1501, 2.762, -0.4603), (0.2635, 3.053, 0.6845), (-0.2403, 3.053, -0.2499), (0.5404, 2.47, -0.6708), (1.044, 2.47, 0.2635), (-0.3867, 3.17, 0.8461), (0.2188, 2.95, -0.2233), (-0.8668, 2.697, -0.7859), (-1.472, 2.918, 0.2835), (-0.324, 2.823, -0.5046), (-0.08394, 3.06, 0.3114), (-0.9295, 3.044, 0.5648), (-1.17, 2.807, -0.2512), (-0.6527, 3.201, -0.03969), (0.393, 4.735, 0.6084), (-0.2874, 4.607, 0.8811), (0.5779, 4.442, 1.267), (0.9371, 4.277, 0.3903), (0.07188, 4.442, 0.004573), (-0.03435, 4.607, 1.512), (-0.5404, 4.607, 0.25), (0.6841, 4.277, -0.2408), (1.19, 4.277, 1.021), (1.221, 3.476, 0.9173), (0.6967, 4.115, -0.2234), (-0.5715, 4.165, 0.3874), (-0.04744, 3.527, 1.528), (0.06259, 4.14, 0.08199), (0.9587, 3.796, 0.347), (0.5866, 3.501, 1.223), (-0.3095, 3.846, 0.9577), (0.3952, 4.099, 0.7759), (0.3812, 4.949, -0.3973), (-0.1661, 4.965, -0.1556), (0.5299, 4.997, 0.1804), (0.8188, 4.542, -0.3742), (0.1229, 4.51, -0.7102), (0.03742, 5.209, 0.2897), (-0.3696, 4.721, -0.6009), (0.6153, 4.298, -0.8195), (1.022, 4.786, 0.07106), (-0.3532, 5.12, 0.0266), (-0.4462, 4.573, -0.751), (-1.375, 4.459, -0.5601), (-1.282, 5.006, 0.2175), (-0.9106, 4.516, -0.6556), (-0.3997, 4.846, -0.3622), (-0.8176, 5.063, 0.1221), (-1.329, 4.733, -0.1713), (-0.9089, 4.961, -0.3824), (-0.6402, 3.818, -0.3824), (-1.077, 3.625, -0.1713), (-0.5409, 3.912, 0.122), (-0.1423, 3.661, -0.3622), (-0.6788, 3.375, -0.6556), (-1.008, 3.894, 0.2175), (-1.146, 3.356, -0.5601), (-0.2112, 3.393, -0.751), (-0.0733, 3.93, 0.0266), (-0.2686, 3.645, 1.371), (0.2058, 4.466, 0.6468), (-0.8555, 4.617, 0.1222), (-1.33, 3.796, 0.8466), (-0.3248, 4.542, 0.3845), (-0.03139, 4.056, 1.009), (-0.7993, 3.72, 1.109), (-1.093, 4.206, 0.4844), (-0.622, 4.32, 0.9222), (-0.6101, 3.673, -0.4558), (-1.077, 3.14, -0.1557), (-0.4179, 3.739, 0.2859), (0.155, 3.707, -0.5257), (-0.5042, 3.108, -0.9674), (-1.034, 3.456, 0.4709), (-1.246, 2.811, -1.019), (0.1118, 3.392, -1.152), (0.1981, 4.022, 0.1009), (-0.05797, 5.245, 0.1257), (-0.05797, 5.245, -0.5455), (-0.05797, 2.954, -0.5455), (-0.05797, 2.954, 0.1257), (-0.05797, 2.954, 0.1779), (-0.05797, 2.954, 0.8492), (-0.05797, 5.245, 0.8492), (-0.05797, 5.245, 0.1779), (-0.03184, 5.245, 0.1518), (0.6394, 5.245, 0.1518), (0.6394, 2.954, 0.1518), (-0.03184, 2.954, 0.1518), (-0.0841, 2.954, 0.1518), (-0.7553, 2.954, 0.1518), (-0.7553, 5.245, 0.1518), (-0.0841, 5.245, 0.1518), (-0.1348, 3.214, 0.005171), (-0.1348, 3.214, 0.005171), (-0.164, 1.366, -0.1785), (-0.164, 1.366, -0.1785), (-0.164, 1.366, -0.1785), (-0.3974, -0.002889, -0.5828)], [], [(13, 12, 18), (14, 13, 18), (15, 14, 18), (16, 15, 18), (17, 143, 18), (12, 17, 18), (6, 11, 17), (6, 17, 12), (11, 10, 17), (10, 144, 17), (145, 9, 16), (9, 15, 16), (9, 8, 15), (8, 14, 15), (8, 7, 13), (8, 13, 14), (7, 6, 12), (7, 12, 13), (6, 0, 5), (6, 5, 11), (4, 10, 11), (4, 11, 5), (3, 9, 146), (3, 147, 148), (2, 8, 9), (2, 9, 3), (1, 7, 8), (1, 8, 2), (0, 6, 1), (6, 7, 1), (26, 27, 25), (26, 25, 22), (27, 24, 19), (27, 19, 25), (21, 23, 27), (21, 27, 26), (23, 20, 24), (23, 24, 27), (32, 31, 28), (32, 35, 31), (34, 28, 29), (34, 32, 28), (28, 36, 30), (28, 31, 36), (29, 30, 33), (29, 28, 30), (44, 45, 43), (44, 43, 40), (45, 42, 37), (45, 37, 43), (39, 41, 45), (39, 45, 44), (41, 38, 42), (41, 42, 45), (50, 49, 46), (50, 53, 49), (52, 46, 47), (52, 50, 46), (46, 54, 48), (46, 49, 54), (47, 48, 51), (47, 46, 48), (62, 63, 61), (62, 61, 58), (63, 60, 55), (63, 55, 61), (57, 59, 63), (57, 63, 62), (59, 56, 60), (59, 60, 63), (68, 67, 64), (68, 71, 67), (70, 64, 65), (70, 68, 64), (64, 72, 66), (64, 67, 72), (65, 66, 69), (65, 64, 66), (80, 81, 79), (80, 79, 76), (81, 78, 73), (81, 73, 79), (75, 77, 81), (75, 81, 80), (77, 74, 78), (77, 78, 81), (86, 85, 82), (86, 89, 85), (88, 82, 83), (88, 86, 82), (82, 90, 84), (82, 85, 90), (83, 84, 87), (83, 82, 84), (98, 99, 97), (98, 97, 94), (99, 96, 91), (99, 91, 97), (93, 95, 99), (93, 99, 98), (95, 92, 96), (95, 96, 99), (104, 103, 100), (104, 107, 103), (106, 100, 101), (106, 104, 100), (100, 108, 102), (100, 103, 108), (101, 102, 105), (101, 100, 102), (116, 117, 115), (116, 115, 112), (117, 114, 109), (117, 109, 115), (111, 113, 117), (111, 117, 116), (113, 110, 114), (113, 114, 117), (122, 121, 118), (122, 125, 121), (124, 118, 119), (124, 122, 118), (118, 126, 120), (118, 121, 126), (119, 120, 123), (119, 118, 120), (129, 128, 127), (129, 127, 130), (132, 134, 131), (132, 133, 134), (137, 136, 135), (137, 135, 138), (140, 142, 139), (140, 141, 142)])
me_cylinder.polygons.foreach_set('use_smooth', [True] * 134)
_uv = me_cylinder.uv_layers.new(name='psk0')
_uv.uv.foreach_set('vector', [0.205, 0.6349, 0.147, 0.6283, 0.181, 0.974, 0.1619, 0.6339, 0.205, 0.6349, 0.181, 0.974, 0.118, 0.6346, 0.1619, 0.6339, 0.181, 0.974, 0.07258, 0.6394, 0.118, 0.6346, 0.181, 0.974, 0.1023, 0.627, 0.05665, 0.6316, 0.181, 0.974, 0.147, 0.6283, 0.1023, 0.627, 0.181, 0.974, 0.1687, 0.2776, 0.1081, 0.2735, 0.1023, 0.627, 0.1687, 0.2776, 0.1023, 0.627, 0.147, 0.6283, 0.1081, 0.2735, 0.0486, 0.2762, 0.1023, 0.627, 0.0486, 0.2762, 0.05665, 0.6316, 0.1023, 0.627, 0.04651, 0.2844, 0.1065, 0.282, 0.07258, 0.6394, 0.1065, 0.282, 0.118, 0.6346, 0.07258, 0.6394, 0.1065, 0.282, 0.1683, 0.2832, 0.118, 0.6346, 0.1683, 0.2832, 0.1619, 0.6339, 0.118, 0.6346, 0.1683, 0.2832, 0.2314, 0.2855, 0.205, 0.6349, 0.1683, 0.2832, 0.205, 0.6349, 0.1619, 0.6339, 0.2314, 0.2855, 0.1687, 0.2776, 0.147, 0.6283, 0.2314, 0.2855, 0.147, 0.6283, 0.205, 0.6349, 0.1687, 0.2776, 0.1805, 0.01073, 0.09896, 0.01061, 0.1687, 0.2776, 0.09896, 0.01061, 0.1081, 0.2735, 0.01649, 0.01722, 0.0486, 0.2762, 0.1081, 0.2735, 0.01649, 0.01722, 0.1081, 0.2735, 0.09896, 0.01061, 0.0881, 0.01512, 0.1065, 0.282, 0.04651, 0.2844, 0.0881, 0.01512, 0.04651, 0.2844, 0.005386, 0.0244, 0.1703, 0.01273, 0.1683, 0.2832, 0.1065, 0.282, 0.1703, 0.01273, 0.1065, 0.282, 0.0881, 0.01512, 0.2509, 0.01617, 0.2314, 0.2855, 0.1683, 0.2832, 0.2509, 0.01617, 0.1683, 0.2832, 0.1703, 0.01273, 0.1805, 0.01073, 0.1687, 0.2776, 0.2509, 0.01617, 0.1687, 0.2776, 0.2314, 0.2855, 0.2509, 0.01617, 0.2525, 0.6275, 0.625, 0.6275, 0.625, 1.0, 0.2525, 0.6275, 0.625, 1.0, 0.2525, 1.0, 0.625, 0.6275, 0.9975, 0.6275, 0.9975, 1.0, 0.625, 0.6275, 0.9975, 1.0, 0.625, 1.0, 0.2525, 0.255, 0.625, 0.255, 0.625, 0.6275, 0.2525, 0.255, 0.625, 0.6275, 0.2525, 0.6275, 0.625, 0.255, 0.9975, 0.255, 0.9975, 0.6275, 0.625, 0.255, 0.9975, 0.6275, 0.625, 0.6275, 0.625, 0.255, 0.9975, 0.6275, 0.625, 0.6275, 0.625, 0.255, 0.9975, 0.255, 0.9975, 0.6275, 0.2525, 0.255, 0.625, 0.6275, 0.2525, 0.6275, 0.2525, 0.255, 0.625, 0.255, 0.625, 0.6275, 0.625, 0.6275, 0.9975, 1.0, 0.625, 1.0, 0.625, 0.6275, 0.9975, 0.6275, 0.9975, 1.0, 0.2525, 0.6275, 0.625, 1.0, 0.2525, 1.0, 0.2525, 0.6275, 0.625, 0.6275, 0.625, 1.0, 0.2525, 0.6275, 0.625, 0.6275, 0.625, 1.0, 0.2525, 0.6275, 0.625, 1.0, 0.2525, 1.0, 0.625, 0.6275, 0.9975, 0.6275, 0.9975, 1.0, 0.625, 0.6275, 0.9975, 1.0, 0.625, 1.0, 0.2525, 0.255, 0.625, 0.255, 0.625, 0.6275, 0.2525, 0.255, 0.625, 0.6275, 0.2525, 0.6275, 0.625, 0.255, 0.9975, 0.255, 0.9975, 0.6275, 0.625, 0.255, 0.9975, 0.6275, 0.625, 0.6275, 0.625, 0.255, 0.9975, 0.6275, 0.625, 0.6275, 0.625, 0.255, 0.9975, 0.255, 0.9975, 0.6275, 0.2525, 0.255, 0.625, 0.6275, 0.2525, 0.6275, 0.2525, 0.255, 0.625, 0.255, 0.625, 0.6275, 0.625, 0.6275, 0.9975, 1.0, 0.625, 1.0, 0.625, 0.6275, 0.9975, 0.6275, 0.9975, 1.0, 0.2525, 0.6275, 0.625, 1.0, 0.2525, 1.0, 0.2525, 0.6275, 0.625, 0.6275, 0.625, 1.0, 0.2525, 0.6275, 0.625, 0.6275, 0.625, 1.0, 0.2525, 0.6275, 0.625, 1.0, 0.2525, 1.0, 0.625, 0.6275, 0.9975, 0.6275, 0.9975, 1.0, 0.625, 0.6275, 0.9975, 1.0, 0.625, 1.0, 0.2525, 0.255, 0.625, 0.255, 0.625, 0.6275, 0.2525, 0.255, 0.625, 0.6275, 0.2525, 0.6275, 0.625, 0.255, 0.9975, 0.255, 0.9975, 0.6275, 0.625, 0.255, 0.9975, 0.6275, 0.625, 0.6275, 0.625, 0.255, 0.9975, 0.6275, 0.625, 0.6275, 0.625, 0.255, 0.9975, 0.255, 0.9975, 0.6275, 0.2525, 0.255, 0.625, 0.6275, 0.2525, 0.6275, 0.2525, 0.255, 0.625, 0.255, 0.625, 0.6275, 0.625, 0.6275, 0.9975, 1.0, 0.625, 1.0, 0.625, 0.6275, 0.9975, 0.6275, 0.9975, 1.0, 0.2525, 0.6275, 0.625, 1.0, 0.2525, 1.0, 0.2525, 0.6275, 0.625, 0.6275, 0.625, 1.0, 0.2525, 0.6275, 0.625, 0.6275, 0.625, 1.0, 0.2525, 0.6275, 0.625, 1.0, 0.2525, 1.0, 0.625, 0.6275, 0.9975, 0.6275, 0.9975, 1.0, 0.625, 0.6275, 0.9975, 1.0, 0.625, 1.0, 0.2525, 0.255, 0.625, 0.255, 0.625, 0.6275, 0.2525, 0.255, 0.625, 0.6275, 0.2525, 0.6275, 0.625, 0.255, 0.9975, 0.255, 0.9975, 0.6275, 0.625, 0.255, 0.9975, 0.6275, 0.625, 0.6275, 0.625, 0.255, 0.9975, 0.6275, 0.625, 0.6275, 0.625, 0.255, 0.9975, 0.255, 0.9975, 0.6275, 0.2525, 0.255, 0.625, 0.6275, 0.2525, 0.6275, 0.2525, 0.255, 0.625, 0.255, 0.625, 0.6275, 0.625, 0.6275, 0.9975, 1.0, 0.625, 1.0, 0.625, 0.6275, 0.9975, 0.6275, 0.9975, 1.0, 0.2525, 0.6275, 0.625, 1.0, 0.2525, 1.0, 0.2525, 0.6275, 0.625, 0.6275, 0.625, 1.0, 0.2525, 0.6275, 0.625, 0.6275, 0.625, 1.0, 0.2525, 0.6275, 0.625, 1.0, 0.2525, 1.0, 0.625, 0.6275, 0.9975, 0.6275, 0.9975, 1.0, 0.625, 0.6275, 0.9975, 1.0, 0.625, 1.0, 0.2525, 0.255, 0.625, 0.255, 0.625, 0.6275, 0.2525, 0.255, 0.625, 0.6275, 0.2525, 0.6275, 0.625, 0.255, 0.9975, 0.255, 0.9975, 0.6275, 0.625, 0.255, 0.9975, 0.6275, 0.625, 0.6275, 0.625, 0.255, 0.9975, 0.6275, 0.625, 0.6275, 0.625, 0.255, 0.9975, 0.255, 0.9975, 0.6275, 0.2525, 0.255, 0.625, 0.6275, 0.2525, 0.6275, 0.2525, 0.255, 0.625, 0.255, 0.625, 0.6275, 0.625, 0.6275, 0.9975, 1.0, 0.625, 1.0, 0.625, 0.6275, 0.9975, 0.6275, 0.9975, 1.0, 0.2525, 0.6275, 0.625, 1.0, 0.2525, 1.0, 0.2525, 0.6275, 0.625, 0.6275, 0.625, 1.0, 0.2525, 0.6275, 0.625, 0.6275, 0.625, 1.0, 0.2525, 0.6275, 0.625, 1.0, 0.2525, 1.0, 0.625, 0.6275, 0.9975, 0.6275, 0.9975, 1.0, 0.625, 0.6275, 0.9975, 1.0, 0.625, 1.0, 0.2525, 0.255, 0.625, 0.255, 0.625, 0.6275, 0.2525, 0.255, 0.625, 0.6275, 0.2525, 0.6275, 0.625, 0.255, 0.9975, 0.255, 0.9975, 0.6275, 0.625, 0.255, 0.9975, 0.6275, 0.625, 0.6275, 0.625, 0.255, 0.9975, 0.6275, 0.625, 0.6275, 0.625, 0.255, 0.9975, 0.255, 0.9975, 0.6275, 0.2525, 0.255, 0.625, 0.6275, 0.2525, 0.6275, 0.2525, 0.255, 0.625, 0.255, 0.625, 0.6275, 0.625, 0.6275, 0.9975, 1.0, 0.625, 1.0, 0.625, 0.6275, 0.9975, 0.6275, 0.9975, 1.0, 0.2525, 0.6275, 0.625, 1.0, 0.2525, 1.0, 0.2525, 0.6275, 0.625, 0.6275, 0.625, 1.0, 0.2603, 0.001515, 0.9947, 0.001515, 0.9947, 0.2364, 0.2603, 0.001515, 0.9947, 0.2364, 0.2603, 0.2364, 0.2603, 0.001515, 0.9947, 0.2364, 0.2603, 0.2364, 0.2603, 0.001515, 0.9947, 0.001515, 0.9947, 0.2364, 0.2603, 0.001515, 0.9947, 0.001515, 0.9947, 0.2364, 0.2603, 0.001515, 0.9947, 0.2364, 0.2603, 0.2364, 0.2603, 0.001515, 0.9947, 0.2364, 0.2603, 0.2364, 0.2603, 0.001515, 0.9947, 0.001515, 0.9947, 0.2364])
me_cylinder.materials.append(mat_pskmat1)
me_cylinder.use_remesh_preserve_volume = False
me_cylinder.use_remesh_preserve_attributes = False
me_cylinder.use_mirror_vertex_groups = False
me_cylinder.update()

# ---- objects
ob_cylinder_002 = bpy.data.objects.new('Cylinder.002', me_cylinder_002)
ob_cylinder_001 = bpy.data.objects.new('Cylinder.001', me_cylinder_001)
ob_cylinder = bpy.data.objects.new('Cylinder', me_cylinder)

# ---- transforms, parenting, visibility, modifiers, constraints
ob_cylinder_002.location = (2.0, 0.0, 0.0)
ob_cylinder_002.rotation_euler = (-1.571, 3.142, 1.28e-06)
ob_cylinder_002.lineart.crease_threshold = 0.0
ob_cylinder_001.location = (0.0, 2.0, 0.0)
ob_cylinder_001.rotation_euler = (-1.571, 3.142, 1.28e-06)
ob_cylinder_001.lineart.crease_threshold = 0.0
ob_cylinder.location = (-2.0, 0.0, 0.0)
ob_cylinder.rotation_euler = (1.571, -0.0, 0.0)
ob_cylinder.lineart.crease_threshold = 0.0

# ---- collection membership
col_collection_1.objects.link(ob_cylinder_002)
col_collection_1.objects.link(ob_cylinder_001)
col_collection_1.objects.link(ob_cylinder)
col_collection_2.objects.link(ob_cylinder_002)
col_collection_2.objects.link(ob_cylinder_001)
col_collection_2.objects.link(ob_cylinder)
col_collection_3.objects.link(ob_cylinder_002)
col_collection_3.objects.link(ob_cylinder_001)
col_collection_3.objects.link(ob_cylinder)
col_collection_4.objects.link(ob_cylinder_002)
col_collection_4.objects.link(ob_cylinder_001)
col_collection_4.objects.link(ob_cylinder)
col_collection_5.objects.link(ob_cylinder_002)
col_collection_5.objects.link(ob_cylinder_001)
col_collection_5.objects.link(ob_cylinder)
col_collection_6.objects.link(ob_cylinder_002)
col_collection_6.objects.link(ob_cylinder_001)
col_collection_6.objects.link(ob_cylinder)
col_collection_7.objects.link(ob_cylinder_002)
col_collection_7.objects.link(ob_cylinder_001)
col_collection_7.objects.link(ob_cylinder)
col_collection_8.objects.link(ob_cylinder_002)
col_collection_8.objects.link(ob_cylinder_001)
col_collection_8.objects.link(ob_cylinder)
col_collection_9.objects.link(ob_cylinder_002)
col_collection_9.objects.link(ob_cylinder_001)
col_collection_9.objects.link(ob_cylinder)
col_collection_10.objects.link(ob_cylinder_002)
col_collection_10.objects.link(ob_cylinder_001)
col_collection_10.objects.link(ob_cylinder)
col_collection_11.objects.link(ob_cylinder_002)
col_collection_11.objects.link(ob_cylinder_001)
col_collection_11.objects.link(ob_cylinder)
col_collection_12.objects.link(ob_cylinder_002)
col_collection_12.objects.link(ob_cylinder_001)
col_collection_12.objects.link(ob_cylinder)
col_collection_13.objects.link(ob_cylinder_002)
col_collection_13.objects.link(ob_cylinder_001)
col_collection_13.objects.link(ob_cylinder)
col_collection_14.objects.link(ob_cylinder_002)
col_collection_14.objects.link(ob_cylinder_001)
col_collection_14.objects.link(ob_cylinder)
col_collection_15.objects.link(ob_cylinder_002)
col_collection_15.objects.link(ob_cylinder_001)
col_collection_15.objects.link(ob_cylinder)
col_collection_16.objects.link(ob_cylinder_002)
col_collection_16.objects.link(ob_cylinder_001)
col_collection_16.objects.link(ob_cylinder)
col_collection_17.objects.link(ob_cylinder_002)
col_collection_17.objects.link(ob_cylinder_001)
col_collection_17.objects.link(ob_cylinder)
col_collection_18.objects.link(ob_cylinder_002)
col_collection_18.objects.link(ob_cylinder_001)
col_collection_18.objects.link(ob_cylinder)
col_collection_19.objects.link(ob_cylinder_002)
col_collection_19.objects.link(ob_cylinder_001)
col_collection_19.objects.link(ob_cylinder)
col_collection_20.objects.link(ob_cylinder_002)
col_collection_20.objects.link(ob_cylinder_001)
col_collection_20.objects.link(ob_cylinder)

# ---- scene / render settings (as saved in the file)
scene.frame_start = 1; scene.frame_end = 1; scene.frame_set(1)
scene.render.engine = 'BLENDER_EEVEE_NEXT'
scene.render.image_settings.color_mode = 'RGB'
scene.render.image_settings.compression = 90
scene.render.resolution_percentage = 50
scene.render.dither_intensity = 0.0
scene.render.bake_margin = 2
scene.render.bake_bias = 0.0
scene.cycles.use_denoising = False
scene.cycles.samples = 10
scene.cycles.sampling_pattern = 'TABULATED_SOBOL'
scene.cycles.light_sampling_threshold = 0.0
scene.cycles.use_adaptive_sampling = False
scene.cycles.use_light_tree = False
scene.cycles.blur_glossy = 0.0
scene.cycles.volume_bounces = 1
scene.cycles.pixel_filter_type = 'GAUSSIAN'
scene.cycles.sample_clamp_indirect = 0.0
scene.view_settings.view_transform = 'Standard'
bpy.context.view_layer.update()

# ---- added for rendering (the .blend has no active camera and no usable light): camera, sun
cam_auto = bpy.data.cameras.new('AutoCamera')
cam_auto.lens = 50.0
cam_auto.sensor_width = 36.0
cam_auto.clip_end = 1000.0
ob_auto_camera = bpy.data.objects.new('AutoCamera', cam_auto)
scene.collection.objects.link(ob_auto_camera)
ob_auto_camera.location = (10.4187, -10.9713, 10.8585)
ob_auto_camera.rotation_euler = (1.09748, -7.21219e-08, 0.694738)
scene.camera = ob_auto_camera
light_auto_sun = bpy.data.lights.new('AutoSun', 'SUN')
light_auto_sun.energy = 3.0
light_auto_sun.angle = 0.0523599
ob_auto_sun = bpy.data.objects.new('AutoSun', light_auto_sun)
scene.collection.objects.link(ob_auto_sun)
ob_auto_sun.rotation_euler = (0.872665, 0.174533, 0.523599)
bpy.context.view_layer.update()
